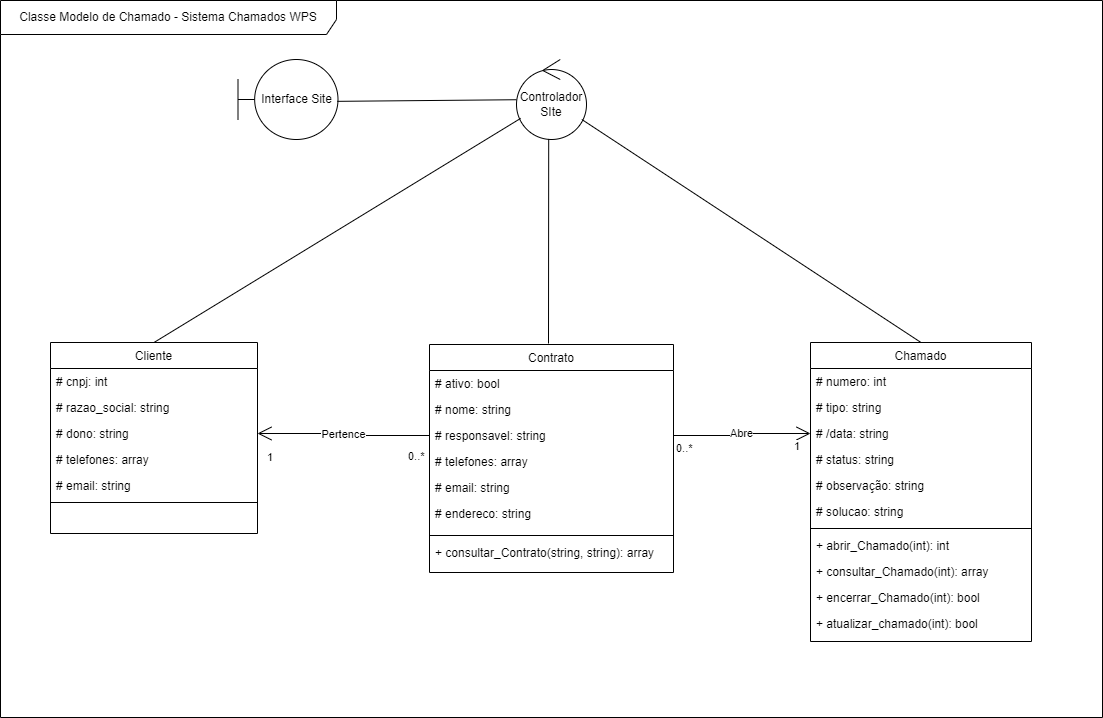

The diagram above was exported from draw.io. Its source (the exported page's mxGraphModel, read from the mxfile embedded in the PNG):
<mxGraphModel dx="1826" dy="836" grid="0" gridSize="10" guides="1" tooltips="1" connect="1" arrows="1" fold="1" page="1" pageScale="1" pageWidth="827" pageHeight="1169" math="0" shadow="0">
  <root>
    <mxCell id="WIyWlLk6GJQsqaUBKTNV-0" />
    <mxCell id="WIyWlLk6GJQsqaUBKTNV-1" parent="WIyWlLk6GJQsqaUBKTNV-0" />
    <mxCell id="zkfFHV4jXpPFQw0GAbJ--17" value="Chamado" style="swimlane;fontStyle=0;align=center;verticalAlign=top;childLayout=stackLayout;horizontal=1;startSize=26;horizontalStack=0;resizeParent=1;resizeLast=0;collapsible=1;marginBottom=0;rounded=0;shadow=0;strokeWidth=1;" parent="WIyWlLk6GJQsqaUBKTNV-1" vertex="1">
      <mxGeometry x="1019" y="469" width="221" height="299" as="geometry">
        <mxRectangle x="550" y="140" width="160" height="26" as="alternateBounds" />
      </mxGeometry>
    </mxCell>
    <mxCell id="zkfFHV4jXpPFQw0GAbJ--18" value="# numero: int" style="text;align=left;verticalAlign=top;spacingLeft=4;spacingRight=4;overflow=hidden;rotatable=0;points=[[0,0.5],[1,0.5]];portConstraint=eastwest;" parent="zkfFHV4jXpPFQw0GAbJ--17" vertex="1">
      <mxGeometry y="26" width="221" height="26" as="geometry" />
    </mxCell>
    <mxCell id="zkfFHV4jXpPFQw0GAbJ--19" value="# tipo: string" style="text;align=left;verticalAlign=top;spacingLeft=4;spacingRight=4;overflow=hidden;rotatable=0;points=[[0,0.5],[1,0.5]];portConstraint=eastwest;rounded=0;shadow=0;html=0;" parent="zkfFHV4jXpPFQw0GAbJ--17" vertex="1">
      <mxGeometry y="52" width="221" height="26" as="geometry" />
    </mxCell>
    <mxCell id="zkfFHV4jXpPFQw0GAbJ--20" value="# /data: string" style="text;align=left;verticalAlign=top;spacingLeft=4;spacingRight=4;overflow=hidden;rotatable=0;points=[[0,0.5],[1,0.5]];portConstraint=eastwest;rounded=0;shadow=0;html=0;" parent="zkfFHV4jXpPFQw0GAbJ--17" vertex="1">
      <mxGeometry y="78" width="221" height="26" as="geometry" />
    </mxCell>
    <mxCell id="zkfFHV4jXpPFQw0GAbJ--21" value="# status: string" style="text;align=left;verticalAlign=top;spacingLeft=4;spacingRight=4;overflow=hidden;rotatable=0;points=[[0,0.5],[1,0.5]];portConstraint=eastwest;rounded=0;shadow=0;html=0;" parent="zkfFHV4jXpPFQw0GAbJ--17" vertex="1">
      <mxGeometry y="104" width="221" height="26" as="geometry" />
    </mxCell>
    <mxCell id="zkfFHV4jXpPFQw0GAbJ--24" value="# observação: string" style="text;align=left;verticalAlign=top;spacingLeft=4;spacingRight=4;overflow=hidden;rotatable=0;points=[[0,0.5],[1,0.5]];portConstraint=eastwest;" parent="zkfFHV4jXpPFQw0GAbJ--17" vertex="1">
      <mxGeometry y="130" width="221" height="26" as="geometry" />
    </mxCell>
    <mxCell id="zkfFHV4jXpPFQw0GAbJ--25" value="# solucao: string" style="text;align=left;verticalAlign=top;spacingLeft=4;spacingRight=4;overflow=hidden;rotatable=0;points=[[0,0.5],[1,0.5]];portConstraint=eastwest;" parent="zkfFHV4jXpPFQw0GAbJ--17" vertex="1">
      <mxGeometry y="156" width="221" height="26" as="geometry" />
    </mxCell>
    <mxCell id="PLotNgQS6QfK3jnOWNpI-45" value="" style="line;strokeWidth=1;fillColor=none;align=left;verticalAlign=middle;spacingTop=-1;spacingLeft=3;spacingRight=3;rotatable=0;labelPosition=right;points=[];portConstraint=eastwest;strokeColor=inherit;" parent="zkfFHV4jXpPFQw0GAbJ--17" vertex="1">
      <mxGeometry y="182" width="221" height="8" as="geometry" />
    </mxCell>
    <mxCell id="PLotNgQS6QfK3jnOWNpI-53" value="+ abrir_Chamado(int): int" style="text;strokeColor=none;fillColor=none;align=left;verticalAlign=top;spacingLeft=4;spacingRight=4;overflow=hidden;rotatable=0;points=[[0,0.5],[1,0.5]];portConstraint=eastwest;" parent="zkfFHV4jXpPFQw0GAbJ--17" vertex="1">
      <mxGeometry y="190" width="221" height="26" as="geometry" />
    </mxCell>
    <mxCell id="PLotNgQS6QfK3jnOWNpI-55" value="+ consultar_Chamado(int): array" style="text;strokeColor=none;fillColor=none;align=left;verticalAlign=top;spacingLeft=4;spacingRight=4;overflow=hidden;rotatable=0;points=[[0,0.5],[1,0.5]];portConstraint=eastwest;" parent="zkfFHV4jXpPFQw0GAbJ--17" vertex="1">
      <mxGeometry y="216" width="221" height="26" as="geometry" />
    </mxCell>
    <mxCell id="PLotNgQS6QfK3jnOWNpI-54" value="+ encerrar_Chamado(int): bool" style="text;strokeColor=none;fillColor=none;align=left;verticalAlign=top;spacingLeft=4;spacingRight=4;overflow=hidden;rotatable=0;points=[[0,0.5],[1,0.5]];portConstraint=eastwest;" parent="zkfFHV4jXpPFQw0GAbJ--17" vertex="1">
      <mxGeometry y="242" width="221" height="26" as="geometry" />
    </mxCell>
    <mxCell id="PLotNgQS6QfK3jnOWNpI-68" value="+ atualizar_chamado(int): bool" style="text;strokeColor=none;fillColor=none;align=left;verticalAlign=top;spacingLeft=4;spacingRight=4;overflow=hidden;rotatable=0;points=[[0,0.5],[1,0.5]];portConstraint=eastwest;" parent="zkfFHV4jXpPFQw0GAbJ--17" vertex="1">
      <mxGeometry y="268" width="221" height="26" as="geometry" />
    </mxCell>
    <mxCell id="svcbpq4Ib0WP-xrz6gyy-9" value="Cliente" style="swimlane;fontStyle=0;align=center;verticalAlign=top;childLayout=stackLayout;horizontal=1;startSize=26;horizontalStack=0;resizeParent=1;resizeLast=0;collapsible=1;marginBottom=0;rounded=0;shadow=0;strokeWidth=1;" parent="WIyWlLk6GJQsqaUBKTNV-1" vertex="1">
      <mxGeometry x="259" y="469" width="207" height="191" as="geometry">
        <mxRectangle x="20" y="270" width="160" height="26" as="alternateBounds" />
      </mxGeometry>
    </mxCell>
    <mxCell id="svcbpq4Ib0WP-xrz6gyy-10" value="# cnpj: int" style="text;align=left;verticalAlign=top;spacingLeft=4;spacingRight=4;overflow=hidden;rotatable=0;points=[[0,0.5],[1,0.5]];portConstraint=eastwest;" parent="svcbpq4Ib0WP-xrz6gyy-9" vertex="1">
      <mxGeometry y="26" width="207" height="26" as="geometry" />
    </mxCell>
    <mxCell id="svcbpq4Ib0WP-xrz6gyy-11" value="# razao_social: string" style="text;align=left;verticalAlign=top;spacingLeft=4;spacingRight=4;overflow=hidden;rotatable=0;points=[[0,0.5],[1,0.5]];portConstraint=eastwest;rounded=0;shadow=0;html=0;" parent="svcbpq4Ib0WP-xrz6gyy-9" vertex="1">
      <mxGeometry y="52" width="207" height="26" as="geometry" />
    </mxCell>
    <mxCell id="svcbpq4Ib0WP-xrz6gyy-12" value="# dono: string" style="text;align=left;verticalAlign=top;spacingLeft=4;spacingRight=4;overflow=hidden;rotatable=0;points=[[0,0.5],[1,0.5]];portConstraint=eastwest;rounded=0;shadow=0;html=0;" parent="svcbpq4Ib0WP-xrz6gyy-9" vertex="1">
      <mxGeometry y="78" width="207" height="26" as="geometry" />
    </mxCell>
    <mxCell id="svcbpq4Ib0WP-xrz6gyy-13" value="# telefones: array" style="text;align=left;verticalAlign=top;spacingLeft=4;spacingRight=4;overflow=hidden;rotatable=0;points=[[0,0.5],[1,0.5]];portConstraint=eastwest;rounded=0;shadow=0;html=0;" parent="svcbpq4Ib0WP-xrz6gyy-9" vertex="1">
      <mxGeometry y="104" width="207" height="26" as="geometry" />
    </mxCell>
    <mxCell id="svcbpq4Ib0WP-xrz6gyy-14" value="# email: string" style="text;align=left;verticalAlign=top;spacingLeft=4;spacingRight=4;overflow=hidden;rotatable=0;points=[[0,0.5],[1,0.5]];portConstraint=eastwest;rounded=0;shadow=0;html=0;" parent="svcbpq4Ib0WP-xrz6gyy-9" vertex="1">
      <mxGeometry y="130" width="207" height="26" as="geometry" />
    </mxCell>
    <mxCell id="PLotNgQS6QfK3jnOWNpI-40" value="" style="line;strokeWidth=1;fillColor=none;align=left;verticalAlign=middle;spacingTop=-1;spacingLeft=3;spacingRight=3;rotatable=0;labelPosition=right;points=[];portConstraint=eastwest;strokeColor=inherit;" parent="svcbpq4Ib0WP-xrz6gyy-9" vertex="1">
      <mxGeometry y="156" width="207" height="8" as="geometry" />
    </mxCell>
    <mxCell id="svcbpq4Ib0WP-xrz6gyy-0" value="Contrato" style="swimlane;fontStyle=0;align=center;verticalAlign=top;childLayout=stackLayout;horizontal=1;startSize=26;horizontalStack=0;resizeParent=1;resizeLast=0;collapsible=1;marginBottom=0;rounded=0;shadow=0;strokeWidth=1;" parent="WIyWlLk6GJQsqaUBKTNV-1" vertex="1">
      <mxGeometry x="638" y="471" width="244" height="228" as="geometry">
        <mxRectangle x="550" y="140" width="160" height="26" as="alternateBounds" />
      </mxGeometry>
    </mxCell>
    <mxCell id="svcbpq4Ib0WP-xrz6gyy-2" value="# ativo: bool" style="text;align=left;verticalAlign=top;spacingLeft=4;spacingRight=4;overflow=hidden;rotatable=0;points=[[0,0.5],[1,0.5]];portConstraint=eastwest;rounded=0;shadow=0;html=0;" parent="svcbpq4Ib0WP-xrz6gyy-0" vertex="1">
      <mxGeometry y="26" width="244" height="26" as="geometry" />
    </mxCell>
    <mxCell id="svcbpq4Ib0WP-xrz6gyy-3" value="# nome: string" style="text;align=left;verticalAlign=top;spacingLeft=4;spacingRight=4;overflow=hidden;rotatable=0;points=[[0,0.5],[1,0.5]];portConstraint=eastwest;rounded=0;shadow=0;html=0;" parent="svcbpq4Ib0WP-xrz6gyy-0" vertex="1">
      <mxGeometry y="52" width="244" height="26" as="geometry" />
    </mxCell>
    <mxCell id="svcbpq4Ib0WP-xrz6gyy-4" value="# responsavel: string " style="text;align=left;verticalAlign=top;spacingLeft=4;spacingRight=4;overflow=hidden;rotatable=0;points=[[0,0.5],[1,0.5]];portConstraint=eastwest;rounded=0;shadow=0;html=0;" parent="svcbpq4Ib0WP-xrz6gyy-0" vertex="1">
      <mxGeometry y="78" width="244" height="26" as="geometry" />
    </mxCell>
    <mxCell id="svcbpq4Ib0WP-xrz6gyy-5" value="# telefones: array" style="text;align=left;verticalAlign=top;spacingLeft=4;spacingRight=4;overflow=hidden;rotatable=0;points=[[0,0.5],[1,0.5]];portConstraint=eastwest;rounded=0;shadow=0;html=0;" parent="svcbpq4Ib0WP-xrz6gyy-0" vertex="1">
      <mxGeometry y="104" width="244" height="26" as="geometry" />
    </mxCell>
    <mxCell id="svcbpq4Ib0WP-xrz6gyy-7" value="# email: string" style="text;align=left;verticalAlign=top;spacingLeft=4;spacingRight=4;overflow=hidden;rotatable=0;points=[[0,0.5],[1,0.5]];portConstraint=eastwest;" parent="svcbpq4Ib0WP-xrz6gyy-0" vertex="1">
      <mxGeometry y="130" width="244" height="26" as="geometry" />
    </mxCell>
    <mxCell id="svcbpq4Ib0WP-xrz6gyy-8" value="# endereco: string" style="text;align=left;verticalAlign=top;spacingLeft=4;spacingRight=4;overflow=hidden;rotatable=0;points=[[0,0.5],[1,0.5]];portConstraint=eastwest;" parent="svcbpq4Ib0WP-xrz6gyy-0" vertex="1">
      <mxGeometry y="156" width="244" height="31" as="geometry" />
    </mxCell>
    <mxCell id="PLotNgQS6QfK3jnOWNpI-43" value="" style="line;strokeWidth=1;fillColor=none;align=left;verticalAlign=middle;spacingTop=-1;spacingLeft=3;spacingRight=3;rotatable=0;labelPosition=right;points=[];portConstraint=eastwest;strokeColor=inherit;" parent="svcbpq4Ib0WP-xrz6gyy-0" vertex="1">
      <mxGeometry y="187" width="244" height="8" as="geometry" />
    </mxCell>
    <mxCell id="PLotNgQS6QfK3jnOWNpI-50" value="+ consultar_Contrato(string, string): array" style="text;strokeColor=none;fillColor=none;align=left;verticalAlign=top;spacingLeft=4;spacingRight=4;overflow=hidden;rotatable=0;points=[[0,0.5],[1,0.5]];portConstraint=eastwest;" parent="svcbpq4Ib0WP-xrz6gyy-0" vertex="1">
      <mxGeometry y="195" width="244" height="26" as="geometry" />
    </mxCell>
    <mxCell id="8F74IGxXIS5Yjpc5fgf--10" value="Abre" style="endArrow=open;html=1;endSize=12;startSize=14;startFill=0;edgeStyle=orthogonalEdgeStyle;rounded=0;entryX=0;entryY=0.5;entryDx=0;entryDy=0;exitX=1;exitY=0.5;exitDx=0;exitDy=0;" parent="WIyWlLk6GJQsqaUBKTNV-1" source="svcbpq4Ib0WP-xrz6gyy-4" target="zkfFHV4jXpPFQw0GAbJ--20" edge="1">
      <mxGeometry relative="1" as="geometry">
        <mxPoint x="940.5" y="563" as="sourcePoint" />
        <mxPoint x="999.5" y="568" as="targetPoint" />
      </mxGeometry>
    </mxCell>
    <mxCell id="8F74IGxXIS5Yjpc5fgf--11" value="0..*" style="edgeLabel;resizable=0;html=1;align=left;verticalAlign=top;" parent="8F74IGxXIS5Yjpc5fgf--10" connectable="0" vertex="1">
      <mxGeometry x="-1" relative="1" as="geometry">
        <mxPoint x="1" as="offset" />
      </mxGeometry>
    </mxCell>
    <mxCell id="8F74IGxXIS5Yjpc5fgf--12" value="1" style="edgeLabel;resizable=0;html=1;align=right;verticalAlign=top;" parent="8F74IGxXIS5Yjpc5fgf--10" connectable="0" vertex="1">
      <mxGeometry x="1" relative="1" as="geometry">
        <mxPoint x="-10" as="offset" />
      </mxGeometry>
    </mxCell>
    <mxCell id="PLotNgQS6QfK3jnOWNpI-59" value="Interface Site" style="shape=umlBoundary;whiteSpace=wrap;html=1;" parent="WIyWlLk6GJQsqaUBKTNV-1" vertex="1">
      <mxGeometry x="446.5" y="186" width="100" height="80" as="geometry" />
    </mxCell>
    <mxCell id="PLotNgQS6QfK3jnOWNpI-60" value="Controlador&lt;br&gt;SIte" style="ellipse;shape=umlControl;whiteSpace=wrap;html=1;" parent="WIyWlLk6GJQsqaUBKTNV-1" vertex="1">
      <mxGeometry x="725" y="186" width="70" height="80" as="geometry" />
    </mxCell>
    <mxCell id="8F74IGxXIS5Yjpc5fgf--4" value="Pertence" style="endArrow=open;html=1;endSize=12;startSize=14;startFill=0;edgeStyle=orthogonalEdgeStyle;rounded=0;entryX=1;entryY=0.5;entryDx=0;entryDy=0;exitX=0;exitY=0.5;exitDx=0;exitDy=0;" parent="WIyWlLk6GJQsqaUBKTNV-1" source="svcbpq4Ib0WP-xrz6gyy-4" target="svcbpq4Ib0WP-xrz6gyy-12" edge="1">
      <mxGeometry relative="1" as="geometry">
        <mxPoint x="690" y="559.5" as="sourcePoint" />
        <mxPoint x="610" y="559" as="targetPoint" />
      </mxGeometry>
    </mxCell>
    <mxCell id="8F74IGxXIS5Yjpc5fgf--5" value="0..*" style="edgeLabel;resizable=0;html=1;align=left;verticalAlign=top;" parent="8F74IGxXIS5Yjpc5fgf--4" connectable="0" vertex="1">
      <mxGeometry x="-1" relative="1" as="geometry">
        <mxPoint x="-23" y="8" as="offset" />
      </mxGeometry>
    </mxCell>
    <mxCell id="8F74IGxXIS5Yjpc5fgf--6" value="1" style="edgeLabel;resizable=0;html=1;align=right;verticalAlign=top;" parent="8F74IGxXIS5Yjpc5fgf--4" connectable="0" vertex="1">
      <mxGeometry x="1" relative="1" as="geometry">
        <mxPoint x="16" y="11" as="offset" />
      </mxGeometry>
    </mxCell>
    <mxCell id="PLotNgQS6QfK3jnOWNpI-62" value="" style="endArrow=none;html=1;rounded=0;exitX=0.5;exitY=0;exitDx=0;exitDy=0;" parent="WIyWlLk6GJQsqaUBKTNV-1" source="svcbpq4Ib0WP-xrz6gyy-9" target="PLotNgQS6QfK3jnOWNpI-60" edge="1">
      <mxGeometry width="50" height="50" relative="1" as="geometry">
        <mxPoint x="550" y="408" as="sourcePoint" />
        <mxPoint x="600" y="358" as="targetPoint" />
      </mxGeometry>
    </mxCell>
    <mxCell id="PLotNgQS6QfK3jnOWNpI-64" value="" style="endArrow=none;html=1;rounded=0;entryX=0.46;entryY=0.993;entryDx=0;entryDy=0;entryPerimeter=0;" parent="WIyWlLk6GJQsqaUBKTNV-1" target="PLotNgQS6QfK3jnOWNpI-60" edge="1">
      <mxGeometry width="50" height="50" relative="1" as="geometry">
        <mxPoint x="757" y="470" as="sourcePoint" />
        <mxPoint x="795" y="335" as="targetPoint" />
      </mxGeometry>
    </mxCell>
    <mxCell id="PLotNgQS6QfK3jnOWNpI-65" value="" style="endArrow=none;html=1;rounded=0;entryX=0.5;entryY=0;entryDx=0;entryDy=0;" parent="WIyWlLk6GJQsqaUBKTNV-1" source="PLotNgQS6QfK3jnOWNpI-60" target="zkfFHV4jXpPFQw0GAbJ--17" edge="1">
      <mxGeometry width="50" height="50" relative="1" as="geometry">
        <mxPoint x="979" y="458" as="sourcePoint" />
        <mxPoint x="1029" y="408" as="targetPoint" />
      </mxGeometry>
    </mxCell>
    <mxCell id="PLotNgQS6QfK3jnOWNpI-66" value="" style="endArrow=none;html=1;rounded=0;exitX=0.992;exitY=0.523;exitDx=0;exitDy=0;exitPerimeter=0;" parent="WIyWlLk6GJQsqaUBKTNV-1" source="PLotNgQS6QfK3jnOWNpI-59" target="PLotNgQS6QfK3jnOWNpI-60" edge="1">
      <mxGeometry width="50" height="50" relative="1" as="geometry">
        <mxPoint x="689" y="262" as="sourcePoint" />
        <mxPoint x="739" y="212" as="targetPoint" />
      </mxGeometry>
    </mxCell>
    <mxCell id="PLotNgQS6QfK3jnOWNpI-67" value="Classe Modelo de Chamado - Sistema Chamados WPS" style="shape=umlFrame;whiteSpace=wrap;html=1;width=336;height=34;" parent="WIyWlLk6GJQsqaUBKTNV-1" vertex="1">
      <mxGeometry x="209" y="127" width="1102" height="717" as="geometry" />
    </mxCell>
  </root>
</mxGraphModel>